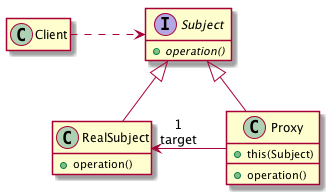

The diagram above was rendered by PlantUML. Its source (embedded in the PNG):
@startuml

skinparam nodesep 75
skinparam ranksep 50
hide empty members

class Client

interface Subject {
  + {abstract} operation()
}

Client .> Subject

class RealSubject {
  + operation()
}

Subject <|-- RealSubject

class Proxy {
  + this(Subject)
  __
  + operation()
}
Subject <|-- Proxy

RealSubject "1\ntarget" <- Proxy

@enduml